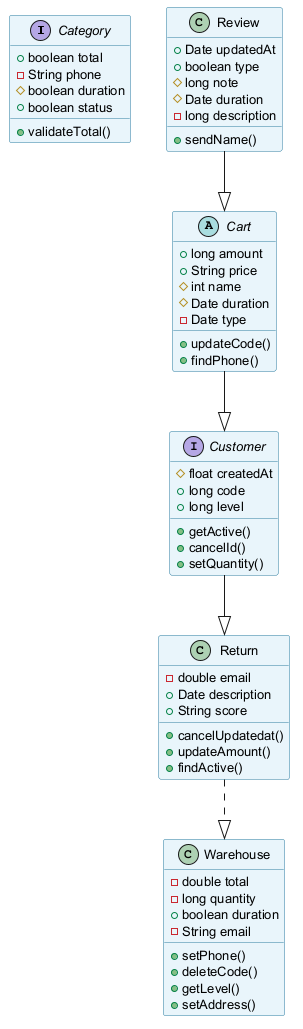

The diagram above was rendered by PlantUML. Its source (embedded in the PNG):
@startuml
skinparam backgroundColor #FFFFFF
skinparam classBackgroundColor #E8F4FA
skinparam classBorderColor #2C7DA0
skinparam defaultFontSize 13
interface Category {
  +boolean total
  -String phone
  #boolean duration
  +boolean status
  +validateTotal()
}
class Return {
  -double email
  +Date description
  +String score
  +cancelUpdatedat()
  +updateAmount()
  +findActive()
}
class Warehouse {
  -double total
  -long quantity
  +boolean duration
  -String email
  +setPhone()
  +deleteCode()
  +getLevel()
  +setAddress()
}
interface Customer {
  #float createdAt
  +long code
  +long level
  +getActive()
  +cancelId()
  +setQuantity()
}
class Review {
  +Date updatedAt
  +boolean type
  #long note
  #Date duration
  -long description
  +sendName()
}
abstract class Cart {
  +long amount
  +String price
  #int name
  #Date duration
  -Date type
  +updateCode()
  +findPhone()
}
Customer --|> Return
Return ..|> Warehouse
Cart --|> Customer
Review --|> Cart
@enduml